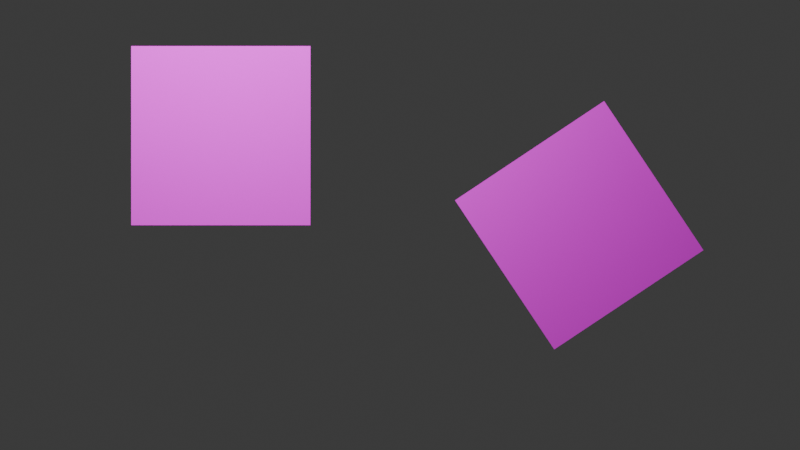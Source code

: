 # Source: camera_simulation.blend  (saved by Blender 4.1.23; exported with 4.5.12 LTS)
import bpy
from mathutils import Matrix  # noqa: F401  (used for matrix-valued properties, if any)

bpy.ops.wm.read_factory_settings(use_empty=True)
scene = bpy.context.scene
scene.name = 'Scene'

# ---- collections
col_collection = bpy.data.collections.new('Collection'); scene.collection.children.link(col_collection)

# ---- images (referenced by path relative to the original .blend; pixels are not part of the script)
import os
ASSET_DIR = os.environ.get("B2B_ASSET_DIR", "")  # directory of the original .blend (textures are referenced by path, not embedded)
HERE = os.path.dirname(os.path.abspath(__file__))  # packed textures are extracted next to this script under _unpacked/

def load_image(name, relpath, width, height, colorspace="sRGB"):
    """Load a texture the original file referenced (path relative to the .blend, or extracted next to this script)."""
    p = next((c for c in (os.path.join(HERE, relpath), os.path.join(ASSET_DIR, relpath)) if relpath and os.path.exists(c)), "")
    if p:
        img = bpy.data.images.load(p, check_existing=True)
        img.name = name
    else:  # same state as the original file: an image datablock whose file is absent (Cycles renders it pink)
        img = bpy.data.images.new(name, width, height)
        img.source = "FILE"
        img.filepath = "//" + (relpath or name)
    img.colorspace_settings.name = colorspace
    return img
img_charuco_board_png = load_image('ChArUco_board.png', 'ChArUco_board.png', 1024, 1024, 'sRGB')
img_pointer_marker_png = load_image('pointer-marker.png', 'pointer-marker.png', 1024, 1024, 'sRGB')
img_aruco_2_png = load_image('aruco_2.png', 'aruco_2.png', 1024, 1024, 'sRGB')

# ---- materials (node trees are filled in below, after node groups)
mat_material = bpy.data.materials.new('Material')
mat_material.alpha_threshold = 0.0
mat_material.use_transparent_shadow = False
mat_material.roughness = 0.5
mat_material.line_color = (0.0, 0.0, 0.0, 1.0)
mat_material_001 = bpy.data.materials.new('Material.001')
mat_material_001.use_transparent_shadow = False
mat_material_002 = bpy.data.materials.new('Material.002')
mat_material_002.use_transparent_shadow = False

# ---- material node trees
mat_material.use_nodes = True; mat_material.node_tree.nodes.clear()
_N = mat_material.node_tree.nodes; _L = mat_material.node_tree.links
n0 = _N.new('ShaderNodeOutputMaterial'); n0.name = 'Material Output'; n0.location = (300, 300)
n1 = _N.new('ShaderNodeBsdfPrincipled'); n1.name = 'Principled BSDF'; n1.location = (10, 300)
n1.inputs[2].default_value = 1.0
n1.inputs[3].default_value = 1.45
n2 = _N.new('ShaderNodeTexImage'); n2.name = 'Image Texture'; n2.location = (-280, 275)
n2.image = img_charuco_board_png
_L.new(n1.outputs[0], n0.inputs[0])
_L.new(n2.outputs[0], n1.inputs[0])
n0.is_active_output = True
mat_material_001.use_nodes = True; mat_material_001.node_tree.nodes.clear()
_N = mat_material_001.node_tree.nodes; _L = mat_material_001.node_tree.links
n0 = _N.new('ShaderNodeBsdfPrincipled'); n0.name = 'Principled BSDF'; n0.location = (10, 300)
n0.inputs[2].default_value = 1.0
n1 = _N.new('ShaderNodeOutputMaterial'); n1.name = 'Material Output'; n1.location = (300, 300)
n2 = _N.new('ShaderNodeTexImage'); n2.name = 'Image Texture'; n2.location = (-280, 275)
n2.image = img_pointer_marker_png
_L.new(n0.outputs[0], n1.inputs[0])
_L.new(n2.outputs[0], n0.inputs[0])
n1.is_active_output = True
mat_material_002.use_nodes = True; mat_material_002.node_tree.nodes.clear()
_N = mat_material_002.node_tree.nodes; _L = mat_material_002.node_tree.links
n0 = _N.new('ShaderNodeBsdfPrincipled'); n0.name = 'Principled BSDF'; n0.location = (10, 300)
n0.inputs[2].default_value = 1.0
n1 = _N.new('ShaderNodeOutputMaterial'); n1.name = 'Material Output'; n1.location = (300, 300)
n2 = _N.new('ShaderNodeTexImage'); n2.name = 'Image Texture'; n2.location = (-280, 275)
n2.image = img_aruco_2_png
_L.new(n0.outputs[0], n1.inputs[0])
_L.new(n2.outputs[0], n0.inputs[0])
n1.is_active_output = True

# ---- world
world_world = bpy.data.worlds.new('World'); scene.world = world_world
world_world.use_nodes = True; world_world.node_tree.nodes.clear()
_N = world_world.node_tree.nodes; _L = world_world.node_tree.links
n0 = _N.new('ShaderNodeOutputWorld'); n0.name = 'World Output'; n0.location = (300, 300)
n1 = _N.new('ShaderNodeBackground'); n1.name = 'Background'; n1.location = (10, 300)
n1.inputs[0].default_value = (0.05088, 0.05088, 0.05088, 1.0)
_L.new(n1.outputs[0], n0.inputs[0])
n0.is_active_output = True
world_world.color = (0.05088, 0.05088, 0.05088)
world_world.use_sun_shadow = False
world_world.sun_shadow_jitter_overblur = 0.0

# ---- cameras
cam_camera = bpy.data.cameras.new('Camera')
cam_camera.clip_end = 100.0
cam_camera.ortho_scale = 7.314

# ---- lights
light_light = bpy.data.lights.new('Light', 'POINT')
light_light.specular_factor = 0.2424
light_light.transmission_factor = 0.0
light_light.volume_factor = 0.803
light_light.energy = 2000.0
light_light.shadow_soft_size = 2.637
light_light.shadow_maximum_resolution = 0.006
light_light.use_absolute_resolution = True

# ---- meshes
me_plane = bpy.data.meshes.new('Plane')
me_plane.from_pydata([(-1.0, -1.0, 0.0), (1.0, -1.0, 0.0), (-1.0, 1.0, 0.0), (1.0, 1.0, 0.0)], [], [(0, 1, 3, 2)])
_uv = me_plane.uv_layers.new(name='UVMap')
_uv.uv.foreach_set('vector', [0.0, 0.0, 1.0, 0.0, 1.0, 1.0, 0.0, 1.0])
me_plane.materials.append(mat_material)
me_plane.update()
me_plane_001 = bpy.data.meshes.new('Plane.001')
me_plane_001.from_pydata([(-1.0, -1.0, 0.0), (1.0, -1.0, 0.0), (-1.0, 1.0, 0.0), (1.0, 1.0, 0.0)], [], [(0, 1, 3, 2)])
_uv = me_plane_001.uv_layers.new(name='UVMap')
_uv.uv.foreach_set('vector', [0.0, 0.0, 1.0, 0.0, 1.0, 1.0, 0.0, 1.0])
me_plane_001.materials.append(mat_material_001)
me_plane_001.update()
me_plane_002 = bpy.data.meshes.new('Plane.002')
me_plane_002.from_pydata([(-1.0, -1.0, 0.0), (1.0, -1.0, 0.0), (-1.0, 1.0, 0.0), (1.0, 1.0, 0.0)], [], [(0, 1, 3, 2)])
_uv = me_plane_002.uv_layers.new(name='UVMap')
_uv.uv.foreach_set('vector', [0.0, 0.0, 1.0, 0.0, 1.0, 1.0, 0.0, 1.0])
me_plane_002.materials.append(mat_material_002)
me_plane_002.update()

# ---- objects
ob_light = bpy.data.objects.new('Light', light_light)
ob_camera = bpy.data.objects.new('Camera', cam_camera)
ob_charuco_board = bpy.data.objects.new('charuco-board', me_plane)
ob_pointer = bpy.data.objects.new('pointer', me_plane_001)
ob_empty = bpy.data.objects.new('Empty', None)
ob_plane = bpy.data.objects.new('Plane', me_plane_002)
ob_empty_001 = bpy.data.objects.new('Empty.001', None)

# ---- transforms, parenting, visibility, modifiers, constraints
ob_light.location = (-1.924, -3.995, 3.904)
ob_light.rotation_euler = (0.6503, 0.05522, 1.866)
ob_light.lock_rotations_4d = False
ob_light.empty_display_type = 'ARROWS'
ob_light.color = (0.0, 0.0, 0.0, 0.0)
ob_light.lineart.crease_threshold = 0.0
ob_camera.location = (0.0, -12.4, 0.0)
ob_camera.rotation_euler = (1.571, 0.0, 0.0)
ob_camera.lock_rotations_4d = False
ob_camera.empty_display_type = 'ARROWS'
ob_camera.color = (0.0, 0.0, 0.0, 0.0)
ob_camera.display_type = 'WIRE'
ob_camera.lineart.crease_threshold = 0.0
ob_charuco_board.location = (0.0, 0.0, 0.0)
ob_charuco_board.rotation_euler = (1.571, 0.0, 0.0)
ob_charuco_board.hide_render = True
ob_pointer.location = (2.0, 0.0, 0.0)
ob_pointer.rotation_euler = (1.571, -2.158, 2.239e-07)
ob_empty.location = (2.0, 0.0, 0.0)
ob_empty.rotation_euler = (2.45e-07, -0.5869, -2.185e-07)
ob_empty.scale = (1.0, 1.0, 2.0)
ob_empty.empty_display_type = 'SINGLE_ARROW'
ob_plane.location = (-2.0, 0.0, 1.0)
ob_plane.rotation_euler = (1.571, -0.0, 0.0)
ob_empty_001.location = (-2.0, 0.1, 1.0)
ob_empty_001.rotation_euler = (1.438e-07, 1.336, 1.824e-07)
ob_empty_001.scale = (2.965, 2.965, 2.965)
ob_empty_001.empty_display_type = 'SINGLE_ARROW'

# ---- collection membership
col_collection.objects.link(ob_light)
col_collection.objects.link(ob_camera)
col_collection.objects.link(ob_charuco_board)
col_collection.objects.link(ob_pointer)
col_collection.objects.link(ob_empty)
col_collection.objects.link(ob_plane)
col_collection.objects.link(ob_empty_001)

# ---- scene / render settings (as saved in the file)
scene.camera = ob_camera
scene.frame_start = 1; scene.frame_end = 250; scene.frame_set(1)
scene.render.engine = 'BLENDER_EEVEE_NEXT'
scene.render.resolution_x = 1280
scene.render.resolution_y = 720
scene.cycles.sampling_pattern = 'TABULATED_SOBOL'
scene.eevee.ray_tracing_options.trace_max_roughness = 0.0
bpy.context.view_layer.update()
